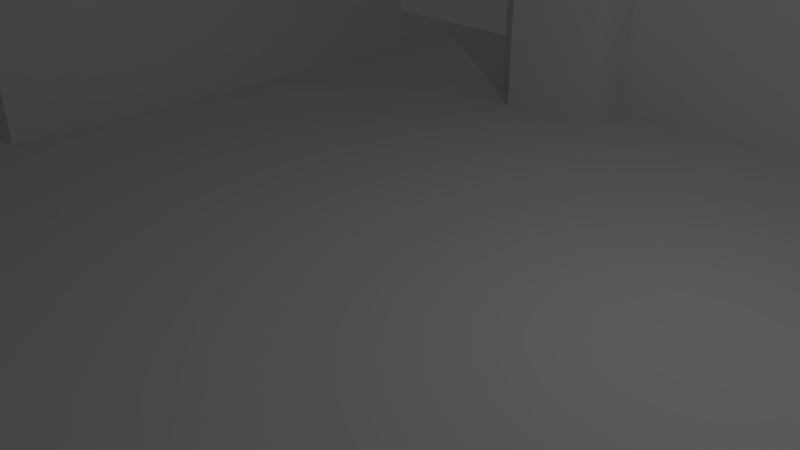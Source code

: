 # Source: room.blend  (saved by Blender 2.79.0; exported with 4.5.12 LTS)
import bpy
from mathutils import Matrix  # noqa: F401  (used for matrix-valued properties, if any)

bpy.ops.wm.read_factory_settings(use_empty=True)
scene = bpy.context.scene
scene.name = 'Scene'

# ---- collections
col_collection_1 = bpy.data.collections.new('Collection 1'); scene.collection.children.link(col_collection_1)

# ---- world
world_world = bpy.data.worlds.new('World'); scene.world = world_world
world_world.color = (0.05088, 0.05088, 0.05088)
world_world.use_sun_shadow = False
world_world.sun_shadow_jitter_overblur = 0.0
world_world.cycles.sampling_method = 'MANUAL'

# ---- cameras
cam_camera = bpy.data.cameras.new('Camera')
cam_camera.clip_end = 100.0
cam_camera.lens = 35.0
cam_camera.sensor_width = 32.0
cam_camera.sensor_height = 18.0
cam_camera.ortho_scale = 7.314
cam_camera.dof.focus_distance = 0.0
cam_camera.dof.aperture_fstop = 128.0

# ---- lights
light_lamp = bpy.data.lights.new('Lamp', 'POINT')
light_lamp.transmission_factor = 0.0
light_lamp.cutoff_distance = 30.0
light_lamp.energy = 100.0
light_lamp.shadow_buffer_clip_start = 1.001
light_lamp.shadow_soft_size = 0.1
light_lamp.shadow_maximum_resolution = 0.006
light_lamp.use_absolute_resolution = True

# ---- meshes
me_cube_002 = bpy.data.meshes.new('Cube.002')
me_cube_002.from_pydata([(-1.0, -1.0, 0.0), (-1.0, -1.0, 2.0), (-1.0, 1.0, 0.0), (-1.0, 1.0, 2.0), (1.0, -1.0, 0.0), (1.0, -1.0, 2.0), (1.0, 1.0, 0.0), (1.0, 1.0, 2.0)], [], [(0, 1, 3, 2), (2, 3, 7, 6), (6, 7, 5, 4), (4, 5, 1, 0), (2, 6, 4, 0), (7, 3, 1, 5)])
me_cube_002.use_remesh_preserve_volume = False
me_cube_002.use_remesh_preserve_attributes = False
me_cube_002.use_mirror_vertex_groups = False
me_cube_002.update()
me_cube_001 = bpy.data.meshes.new('Cube.001')
me_cube_001.from_pydata([(-1.0, -1.0, 0.0), (-1.0, -1.0, 2.0), (1.0, -1.0, 0.0), (1.0, -1.0, 2.0), (-1.0, 0.0, 0.0), (-1.0, -1.0, 1.0), (-1.0, 0.0, 2.0), (1.0, 0.0, 0.0), (1.0, 0.0, 2.0), (1.0, -1.0, 1.0), (1.0, 0.0, 1.0), (-1.0, 0.0, 1.0), (-1.0, -0.5, 0.0), (-1.0, -1.0, 1.5), (-1.0, 0.5, 2.0), (1.0, 0.5, 0.0), (1.0, -0.5, 2.0), (1.0, -1.0, 0.5), (-1.0, 0.5, 0.0), (-1.0, -1.0, 0.5), (-1.0, -0.5, 2.0), (1.0, -0.5, 0.0), (1.0, 0.5, 2.0), (1.0, -1.0, 1.5), (1.0, -0.5, 1.0), (1.0, 0.5, 1.0), (1.0, 0.0, 0.5), (1.0, 0.0, 1.5), (-1.0, 0.5, 1.0), (-1.0, 0.0, 0.5), (-1.0, 0.0, 1.5), (-1.0, -0.5, 0.5), (-1.0, 0.5, 0.5), (1.0, 0.5, 1.5), (1.0, 0.5, 0.5), (1.0, -0.5, 0.5), (1.0, -0.5, 1.5), (-1.0, 0.5, 1.5), (-1.0, -0.75, 0.0), (-1.0, -1.0, 1.75), (1.0, -0.75, 2.0), (1.0, -1.0, 0.25), (3.566, 0.25, 1.25), (-1.0, -1.0, 0.75), (-1.0, -0.25, 2.0), (1.0, -0.25, 0.0), (3.566, 0.375, 1.25), (1.0, -1.0, 1.25), (1.0, -0.75, 1.0), (3.566, 0.25, 0.375), (1.0, 0.0, 0.25), (1.0, 0.0, 1.25), (-1.0, -0.25, 1.0), (-1.0, 0.0, 0.25), (-1.0, 0.0, 1.25), (-1.0, -0.25, 0.0), (-1.0, -1.0, 1.25), (3.566, 0.25, 0.125), (3.566, 0.25, 0.25), (1.0, -0.25, 2.0), (1.0, -1.0, 0.75), (-1.0, -1.0, 0.25), (-1.0, -0.75, 2.0), (1.0, -0.75, 0.0), (1.0, -1.0, 1.75), (1.0, -0.25, 1.0), (1.0, 0.0, 0.75), (1.0, 0.0, 1.75), (3.566, 0.375, 0.25), (-1.0, 0.0, 0.75), (-1.0, 0.0, 1.75), (-1.0, -0.25, 1.5), (-1.0, -0.5, 1.75), (-1.0, -0.25, 0.5), (-1.0, -0.75, 0.5), (-1.0, -0.5, 0.25), (-1.0, -0.5, 0.75), (-3.566, 0.25, 1.375), (-1.0, 0.5, 0.25), (-1.0, 0.5, 0.75), (-3.566, 0.25, 1.125), (1.0, 0.5, 1.25), (1.0, 0.5, 1.75), (-3.566, 0.25, 1.25), (1.0, 0.5, 0.25), (1.0, 0.5, 0.75), (1.0, -0.75, 0.5), (1.0, -0.25, 0.5), (1.0, -0.5, 0.25), (1.0, -0.5, 0.75), (1.0, -0.75, 1.5), (1.0, -0.25, 1.5), (1.0, -0.5, 1.25), (1.0, -0.5, 1.75), (-3.566, 0.125, 1.25), (-1.0, 0.5, 1.25), (-1.0, 0.5, 1.75), (-3.566, 0.25, 1.875), (-3.566, 0.25, 1.625), (1.0, -0.25, 1.75), (1.0, -0.25, 1.25), (1.0, -0.75, 1.25), (1.0, -0.25, 0.75), (1.0, -0.25, 0.25), (1.0, -0.75, 0.25), (-3.566, 0.25, 1.75), (-3.566, 0.125, 1.75), (-3.566, 0.25, 1.5), (-3.566, 0.125, 1.5), (-1.0, -0.75, 0.75), (-1.0, -0.75, 0.25), (-1.0, -0.25, 0.25), (-1.0, -0.75, 1.75), (-1.0, -0.25, 1.25), (-1.0, -0.25, 1.75), (-1.0, -0.25, 0.75), (3.566, 0.25, 0.5), (3.566, 0.375, 0.5), (1.0, -0.75, 0.75), (1.0, -0.75, 1.75), (-1.0, -0.875, 0.0), (-1.0, -1.0, 1.875), (1.0, -0.875, 2.0), (1.0, -1.0, 0.125), (-1.0, 0.125, 0.0), (-1.0, -1.0, 0.875), (-1.0, -0.125, 2.0), (1.0, -0.125, 0.0), (1.0, 0.125, 2.0), (1.0, -1.0, 1.125), (1.0, -0.875, 1.0), (1.0, 0.125, 1.0), (1.0, 0.0, 0.125), (1.0, 0.0, 1.125), (-1.0, -0.125, 1.0), (-1.0, 0.0, 0.125), (-1.0, 0.0, 1.125), (-1.0, -0.375, 0.0), (-1.0, -1.0, 1.375), (-1.0, 0.375, 2.0), (1.0, 0.375, 0.0), (1.0, -0.375, 2.0), (1.0, -1.0, 0.625), (-1.0, -1.0, 0.375), (-1.0, -0.625, 2.0), (1.0, -0.625, 0.0), (1.0, -1.0, 1.625), (1.0, -0.375, 1.0), (1.0, 0.0, 0.625), (1.0, 0.0, 1.625), (-1.0, 0.375, 1.0), (-1.0, 0.0, 0.625), (-1.0, 0.0, 1.625), (-1.0, -0.125, 1.5), (-1.0, -0.125, 0.5), (-1.0, -0.625, 0.5), (-1.0, -0.5, 0.125), (-1.0, -0.5, 0.625), (-1.0, 0.375, 0.5), (-1.0, 0.5, 0.125), (-1.0, 0.5, 0.625), (1.0, 0.125, 1.5), (1.0, 0.5, 1.125), (1.0, 0.5, 1.625), (1.0, 0.125, 0.5), (1.0, 0.5, 0.125), (1.0, 0.5, 0.625), (1.0, -0.875, 0.5), (1.0, -0.375, 0.5), (1.0, -0.5, 0.125), (1.0, -0.5, 0.625), (1.0, -0.875, 1.5), (1.0, -0.375, 1.5), (1.0, -0.5, 1.125), (1.0, -0.5, 1.625), (-1.0, 0.375, 1.5), (-1.0, 0.5, 1.125), (-1.0, 0.5, 1.625), (-1.0, -0.625, 0.0), (-1.0, -1.0, 1.625), (1.0, -0.625, 2.0), (1.0, -1.0, 0.375), (-1.0, 0.375, 0.0), (-1.0, -1.0, 0.625), (-1.0, -0.375, 2.0), (1.0, -0.375, 0.0), (1.0, 0.375, 2.0), (1.0, -1.0, 1.375), (1.0, -0.625, 1.0), (1.0, 0.375, 1.0), (1.0, 0.0, 0.375), (1.0, 0.0, 1.375), (-1.0, -0.375, 1.0), (-1.0, 0.0, 0.375), (-1.0, 0.0, 1.375), (-1.0, -0.125, 0.0), (-1.0, -1.0, 1.125), (-1.0, 0.125, 2.0), (1.0, 0.125, 0.0), (1.0, -0.125, 2.0), (1.0, -1.0, 0.875), (-1.0, -1.0, 0.125), (-1.0, -0.875, 2.0), (1.0, -0.875, 0.0), (1.0, -1.0, 1.875), (1.0, -0.125, 1.0), (1.0, 0.0, 0.875), (1.0, 0.0, 1.875), (-1.0, 0.125, 1.0), (-1.0, -0.875, 1.0), (-1.0, 0.0, 0.875), (-1.0, 0.0, 1.875), (-1.0, -0.375, 1.5), (-1.0, -0.875, 1.5), (-1.0, -0.5, 1.875), (-1.0, -0.375, 0.5), (-1.0, -0.875, 0.5), (-1.0, -0.5, 0.375), (-1.0, 0.125, 0.5), (-1.0, 0.5, 0.375), (-1.0, 0.5, 0.875), (1.0, 0.375, 1.5), (1.0, 0.5, 1.375), (1.0, 0.5, 1.875), (1.0, 0.375, 0.5), (1.0, 0.5, 0.375), (1.0, 0.5, 0.875), (1.0, -0.625, 0.5), (1.0, -0.125, 0.5), (1.0, -0.5, 0.375), (1.0, -0.5, 0.875), (1.0, -0.625, 1.5), (1.0, -0.125, 1.5), (1.0, -0.5, 1.375), (1.0, -0.5, 1.875), (-1.0, 0.125, 1.5), (-1.0, 0.5, 1.375), (-1.0, 0.5, 1.875), (-1.0, 0.375, 1.75), (-1.0, 0.125, 1.75), (3.566, 0.25, 1.5), (3.566, 0.375, 1.5), (-1.0, 0.375, 1.25), (-1.0, 0.125, 1.25), (-3.566, 0.25, 0.5), (-3.566, 0.125, 0.5), (1.0, -0.375, 1.75), (1.0, -0.125, 1.75), (1.0, -0.25, 1.625), (1.0, -0.25, 1.875), (1.0, -0.375, 1.25), (1.0, -0.125, 1.25), (1.0, -0.25, 1.125), (1.0, -0.25, 1.375), (1.0, -0.875, 1.25), (1.0, -0.625, 1.25), (1.0, -0.75, 1.125), (1.0, -0.75, 1.375), (1.0, -0.375, 0.75), (1.0, -0.125, 0.75), (1.0, -0.25, 0.625), (1.0, -0.25, 0.875), (1.0, -0.375, 0.25), (1.0, -0.125, 0.25), (1.0, -0.25, 0.125), (1.0, -0.25, 0.375), (1.0, -0.875, 0.25), (1.0, -0.625, 0.25), (1.0, -0.75, 0.125), (1.0, -0.75, 0.375), (1.0, 0.125, 0.25), (1.0, 0.375, 0.25), (-3.566, 0.25, 1.0), (-3.566, 0.125, 1.0), (1.0, 0.125, 1.25), (1.0, 0.375, 1.25), (3.566, 0.25, 0.0), (3.566, 0.125, 0.0), (-1.0, 0.375, 0.75), (-1.0, 0.125, 0.75), (-3.566, 0.25, 2.0), (-3.566, 0.125, 2.0), (-1.0, 0.375, 0.25), (-1.0, 0.125, 0.25), (3.566, 0.25, 1.0), (3.566, 0.375, 1.0), (-1.0, -0.625, 0.75), (-1.0, -0.875, 0.75), (-1.0, -0.75, 0.625), (-1.0, -0.625, 0.25), (-1.0, -0.875, 0.25), (-1.0, -0.75, 0.125), (-1.0, -0.75, 0.375), (-1.0, -0.125, 0.25), (-1.0, -0.375, 0.25), (-1.0, -0.25, 0.125), (-1.0, -0.25, 0.375), (-1.0, -0.625, 1.75), (-1.0, -0.875, 1.75), (-1.0, -0.75, 1.875), (-1.0, -0.875, 1.25), (-1.0, -0.125, 1.25), (-1.0, -0.375, 1.25), (-1.0, -0.25, 1.125), (-1.0, -0.25, 1.375), (-1.0, -0.125, 1.75), (-1.0, -0.375, 1.75), (-1.0, -0.25, 1.625), (-1.0, -0.25, 1.875), (-1.0, -0.125, 0.75), (-1.0, -0.375, 0.75), (-1.0, -0.25, 0.625), (-1.0, -0.25, 0.875), (1.0, 0.125, 1.75), (1.0, 0.375, 1.75), (3.566, 0.25, 2.0), (3.566, 0.375, 2.0), (1.0, 0.125, 0.75), (1.0, 0.375, 0.75), (-3.566, 0.25, 0.0), (-3.566, 0.375, 0.0), (1.0, -0.875, 0.75), (1.0, -0.625, 0.75), (1.0, -0.75, 0.625), (1.0, -0.75, 0.875), (1.0, -0.875, 1.75), (1.0, -0.625, 1.75), (1.0, -0.75, 1.625), (1.0, -0.75, 1.875), (1.0, -0.625, 1.875), (1.0, -0.625, 1.625), (1.0, -0.875, 1.625), (1.0, -0.625, 0.875), (1.0, -0.625, 0.625), (1.0, -0.875, 0.625), (1.0, 0.375, 0.875), (1.0, 0.375, 0.625), (1.0, 0.125, 0.625), (1.0, 0.375, 1.875), (1.0, 0.375, 1.625), (1.0, 0.125, 1.625), (-1.0, -0.375, 0.875), (-1.0, -0.375, 0.625), (-1.0, -0.125, 0.625), (-1.0, -0.375, 1.875), (-1.0, -0.375, 1.625), (-1.0, -0.125, 1.625), (-1.0, -0.375, 1.375), (-1.0, -0.375, 1.125), (-1.0, -0.125, 1.125), (-1.0, -0.875, 1.375), (-1.0, -0.875, 1.125), (-1.0, -0.875, 1.875), (-1.0, -0.875, 1.625), (-1.0, -0.375, 0.375), (-1.0, -0.375, 0.125), (-1.0, -0.125, 0.125), (-1.0, -0.875, 0.375), (-1.0, -0.875, 0.125), (-1.0, -0.625, 0.125), (-1.0, -0.875, 0.875), (-1.0, -0.875, 0.625), (-1.0, -0.625, 0.625), (-1.0, 0.125, 0.375), (-1.0, 0.125, 0.125), (-1.0, 0.375, 0.125), (-1.0, 0.125, 0.875), (-1.0, 0.125, 0.625), (-1.0, 0.375, 0.625), (1.0, 0.375, 1.375), (1.0, 0.375, 1.125), (1.0, 0.125, 1.125), (1.0, 0.375, 0.375), (1.0, 0.375, 0.125), (1.0, 0.125, 0.125), (1.0, -0.625, 0.375), (1.0, -0.625, 0.125), (1.0, -0.875, 0.125), (1.0, -0.125, 0.375), (1.0, -0.125, 0.125), (1.0, -0.375, 0.125), (1.0, -0.125, 0.875), (1.0, -0.125, 0.625), (1.0, -0.375, 0.625), (1.0, -0.625, 1.375), (1.0, -0.625, 1.125), (1.0, -0.875, 1.125), (1.0, -0.125, 1.375), (1.0, -0.125, 1.125), (1.0, -0.375, 1.125), (1.0, -0.125, 1.875), (1.0, -0.125, 1.625), (1.0, -0.375, 1.625), (-1.0, 0.125, 1.375), (-1.0, 0.125, 1.125), (-1.0, 0.375, 1.125), (-1.0, 0.125, 1.875), (-1.0, 0.125, 1.625), (-1.0, 0.375, 1.625), (-1.0, 0.375, 1.875), (-1.0, 0.375, 1.375), (1.0, -0.375, 1.875), (1.0, -0.375, 1.375), (1.0, -0.875, 1.375), (1.0, -0.375, 0.875), (1.0, -0.375, 0.375), (1.0, -0.875, 0.375), (1.0, 0.125, 0.375), (1.0, 0.125, 1.375), (-1.0, 0.375, 0.875), (-1.0, 0.375, 0.375), (-1.0, -0.625, 0.375), (-1.0, -0.125, 0.375), (-1.0, -0.625, 1.875), (-1.0, -0.125, 1.375), (-1.0, -0.125, 1.875), (-1.0, -0.125, 0.875), (1.0, 0.125, 1.875), (1.0, 0.125, 0.875), (1.0, -0.875, 0.875), (1.0, -0.875, 1.875), (-1.0, 0.375, 0.0), (1.0, 0.375, 2.0), (1.0, 0.375, 1.0), (-1.0, 0.125, 2.0), (1.0, 0.125, 0.0), (-1.0, 0.125, 1.0), (-1.0, 0.125, 0.5), (1.0, 0.375, 1.5), (1.0, 0.375, 0.5), (-1.0, 0.125, 1.5), (-1.0, 0.125, 1.75), (-1.0, 0.125, 1.25), (1.0, 0.375, 0.25), (1.0, 0.375, 1.25), (-1.0, 0.125, 0.75), (-1.0, 0.125, 0.25), (1.0, 0.375, 1.75), (1.0, 0.375, 0.75), (-1.0, 0.125, 0.0), (1.0, 0.125, 2.0), (1.0, 0.125, 1.0), (-1.0, 0.375, 2.0), (1.0, 0.375, 0.0), (-1.0, 0.375, 1.0), (-1.0, 0.375, 0.5), (1.0, 0.125, 1.5), (1.0, 0.125, 0.5), (-1.0, 0.375, 1.5), (-1.0, 0.375, 1.75), (-1.0, 0.375, 1.25), (1.0, 0.125, 0.25), (1.0, 0.125, 1.25), (-1.0, 0.375, 0.75), (-1.0, 0.375, 0.25), (1.0, 0.125, 1.75), (1.0, 0.125, 0.75), (1.0, 0.375, 0.875), (1.0, 0.375, 0.625), (1.0, 0.125, 0.625), (1.0, 0.375, 1.875), (1.0, 0.375, 1.625), (1.0, 0.125, 1.625), (-1.0, 0.125, 0.375), (-1.0, 0.125, 0.125), (-1.0, 0.375, 0.125), (-1.0, 0.125, 0.875), (-1.0, 0.125, 0.625), (-1.0, 0.375, 0.625), (1.0, 0.375, 1.375), (1.0, 0.375, 1.125), (1.0, 0.125, 1.125), (1.0, 0.375, 0.375), (1.0, 0.375, 0.125), (1.0, 0.125, 0.125), (-1.0, 0.125, 1.375), (-1.0, 0.125, 1.125), (-1.0, 0.375, 1.125), (-1.0, 0.125, 1.875), (-1.0, 0.125, 1.625), (-1.0, 0.375, 1.625), (-1.0, 0.375, 1.875), (-1.0, 0.375, 1.375), (1.0, 0.125, 0.375), (1.0, 0.125, 1.375), (-1.0, 0.375, 0.875), (-1.0, 0.375, 0.375), (1.0, 0.125, 1.875), (1.0, 0.125, 0.875), (3.566, 0.25, 1.125), (3.566, 0.25, 1.375), (-3.566, 0.125, 0.75), (-3.566, 0.25, 0.75), (-3.566, 0.25, 0.625), (-3.566, 0.25, 0.875), (-3.566, 0.125, 0.25), (-3.566, 0.25, 0.25), (-3.566, 0.25, 0.125), (-3.566, 0.25, 0.375), (3.566, 0.375, 1.75), (3.566, 0.25, 1.75), (3.566, 0.25, 1.625), (3.566, 0.25, 1.875), (3.566, 0.375, 0.75), (3.566, 0.25, 0.75), (3.566, 0.25, 0.625), (3.566, 0.25, 0.875), (-3.566, 0.125, 0.0), (3.566, 0.125, 2.0), (3.566, 0.125, 1.0), (-3.566, 0.375, 2.0), (3.566, 0.375, 0.0), (-3.566, 0.375, 1.0), (-3.566, 0.375, 0.5), (3.566, 0.125, 1.5), (3.566, 0.125, 0.5), (-3.566, 0.375, 1.5), (-3.566, 0.375, 1.75), (-3.566, 0.375, 1.25), (3.566, 0.125, 0.25), (3.566, 0.125, 1.25), (-3.566, 0.375, 0.75), (-3.566, 0.375, 0.25), (3.566, 0.125, 1.75), (3.566, 0.125, 0.75), (3.566, 0.375, 0.875), (3.566, 0.375, 0.625), (3.566, 0.125, 0.625), (3.566, 0.375, 1.875), (3.566, 0.375, 1.625), (3.566, 0.125, 1.625), (-3.566, 0.125, 0.375), (-3.566, 0.125, 0.125), (-3.566, 0.375, 0.125), (-3.566, 0.125, 0.875), (-3.566, 0.125, 0.625), (-3.566, 0.375, 0.625), (3.566, 0.375, 1.375), (3.566, 0.375, 1.125), (3.566, 0.125, 1.125), (3.566, 0.375, 0.375), (3.566, 0.375, 0.125), (3.566, 0.125, 0.125), (-3.566, 0.125, 1.375), (-3.566, 0.125, 1.125), (-3.566, 0.375, 1.125), (-3.566, 0.125, 1.875), (-3.566, 0.125, 1.625), (-3.566, 0.375, 1.625), (-3.566, 0.375, 1.875), (-3.566, 0.375, 1.375), (3.566, 0.125, 0.375), (3.566, 0.125, 1.375), (-3.566, 0.375, 0.875), (-3.566, 0.375, 0.375), (3.566, 0.125, 1.875), (3.566, 0.125, 0.875), (-2.295, -1.0, 0.625), (-2.295, 3.262e-09, 0.625), (-2.295, -0.5, 0.625), (-2.295, -0.75, 0.625), (-2.295, -0.25, 0.625), (-2.295, -0.375, 0.625), (-2.295, -0.125, 0.625), (-2.295, -0.875, 0.625), (-2.295, -0.625, 0.625), (-2.295, 0.125, 0.625), (-1.0, -1.0, 0.75), (-2.295, -1.0, 0.625), (-1.335, -1.0, 0.7457), (-1.648, -1.0, 0.7333), (-1.916, -1.0, 0.7134), (-2.122, -1.0, 0.6875), (-2.251, -1.0, 0.6574), (-2.295, -0.625, 0.625), (-1.0, -0.625, 0.75), (-2.251, -0.625, 0.6574), (-2.122, -0.625, 0.6875), (-1.916, -0.625, 0.7134), (-1.648, -0.625, 0.7333), (-1.335, -0.625, 0.7457), (-1.0, -0.5, 0.75), (-2.295, -0.5, 0.625), (-1.335, -0.5, 0.7457), (-1.648, -0.5, 0.7333), (-1.916, -0.5, 0.7134), (-2.122, -0.5, 0.6875), (-2.251, -0.5, 0.6574), (-2.295, -0.875, 0.625), (-1.0, -0.875, 0.75), (-2.251, -0.875, 0.6574), (-2.122, -0.875, 0.6875), (-1.916, -0.875, 0.7134), (-1.648, -0.875, 0.7333), (-1.335, -0.875, 0.7457), (-1.0, -0.75, 0.75), (-2.295, -0.75, 0.625), (-1.335, -0.75, 0.7457), (-1.648, -0.75, 0.7333), (-1.916, -0.75, 0.7134), (-2.122, -0.75, 0.6875), (-2.251, -0.75, 0.6574), (-2.295, -0.125, 0.625), (-1.0, -0.125, 0.75), (-2.251, -0.125, 0.6574), (-2.122, -0.125, 0.6875), (-1.916, -0.125, 0.7134), (-1.648, -0.125, 0.7333), (-1.335, -0.125, 0.7457), (-1.0, 0.0, 0.75), (-2.295, 3.262e-09, 0.625), (-1.335, 8.444e-10, 0.7457), (-1.648, 1.631e-09, 0.7333), (-1.916, 2.307e-09, 0.7134), (-2.122, 2.825e-09, 0.6875), (-2.251, 3.151e-09, 0.6574), (-2.295, -0.375, 0.625), (-1.0, -0.375, 0.75), (-2.251, -0.375, 0.6574), (-2.122, -0.375, 0.6875), (-1.916, -0.375, 0.7134), (-1.648, -0.375, 0.7333), (-1.335, -0.375, 0.7457), (-1.0, -0.25, 0.75), (-2.295, -0.25, 0.625), (-1.335, -0.25, 0.7457), (-1.648, -0.25, 0.7333), (-1.916, -0.25, 0.7134), (-2.122, -0.25, 0.6875), (-2.251, -0.25, 0.6574), (-2.295, 0.125, 0.625), (-1.0, 0.125, 0.75), (-2.251, 0.125, 0.6574), (-2.122, 0.125, 0.6875), (-1.916, 0.125, 0.7134), (-1.648, 0.125, 0.7333), (-1.335, 0.125, 0.7457), (0.6774, -0.625, 1.0), (0.6774, -0.5, 1.0), (0.6774, -0.625, 1.5), (0.6774, -0.5, 1.5), (0.6774, -0.5, 1.125), (0.6774, -0.5, 1.625), (0.6774, -0.875, 1.0), (0.6774, -0.75, 1.0), (0.6774, -0.875, 1.5), (0.6774, -0.75, 1.5), (0.6774, -0.5, 1.375), (0.6774, -0.5, 1.25), (0.6774, -0.5, 0.875), (0.6774, -0.5, 0.75), (0.6774, -0.625, 0.75), (0.6774, -0.875, 0.75), (0.6774, -0.75, 0.75), (0.6774, -0.75, 0.875), (0.6774, -0.625, 1.75), (0.6774, -0.5, 1.75), (0.6774, -0.875, 1.75), (0.6774, -0.75, 1.75), (0.6774, -0.75, 1.625), (0.6774, -0.625, 1.25), (0.6774, -0.875, 1.25), (0.6774, -0.75, 1.25), (0.6774, -0.75, 1.125), (0.6774, -0.75, 1.375), (0.6774, -0.375, 1.0), (0.6774, -0.375, 1.5), (0.6774, -0.375, 1.25), (0.6774, -0.375, 1.75), (0.6774, -0.375, 0.75), (0.6774, -0.375, 0.875), (0.6774, -0.375, 1.625), (0.6774, -0.375, 1.375), (0.6774, -0.375, 1.125), (0.6774, -0.875, 1.375), (0.6774, -0.875, 1.125), (0.6774, -0.625, 1.125), (0.6774, -0.875, 1.625), (0.6774, -0.625, 1.625), (0.6774, -0.875, 0.875), (0.6774, -0.625, 0.875), (0.6774, -0.625, 1.375)], [], [(420, 122, 3, 204), (122, 40, 62, 202), (124, 364, 464, 439), (128, 197, 6, 8), (419, 130, 9, 200), (418, 131, 10, 206), (417, 128, 8, 207), (416, 134, 11, 210), (415, 126, 6, 211), (414, 153, 30, 194), (413, 144, 20, 214), (412, 154, 29, 193), (411, 155, 31, 217), (410, 158, 32, 219), (409, 150, 28, 220), (408, 161, 27, 191), (407, 164, 26, 190), (406, 167, 17, 181), (405, 168, 35, 229), (404, 147, 24, 230), (200, 125, 43, 60), (141, 59, 44, 184), (141, 184, 20, 16), (403, 171, 23, 187), (402, 172, 36, 233), (401, 141, 16, 234), (400, 175, 37, 236), (399, 139, 14, 237), (398, 238, 96, 177), (370, 275, 434, 470), (394, 243, 432, 476), (395, 242, 95, 176), (189, 370, 470, 423), (339, 314, 437, 461), (392, 246, 93, 174), (391, 247, 99, 248), (390, 199, 59, 249), (389, 250, 92, 173), (388, 251, 100, 252), (387, 232, 91, 253), (386, 254, 47, 129), (385, 255, 101, 256), (384, 231, 90, 257), (126, 199, 8, 6), (208, 394, 476, 426), (383, 258, 89, 170), (382, 259, 102, 260), (381, 205, 65, 261), (380, 262, 88, 169), (379, 263, 103, 264), (378, 228, 87, 265), (377, 266, 41, 123), (376, 267, 104, 268), (375, 227, 86, 269), (374, 270, 50, 132), (363, 218, 427, 463), (221, 339, 461, 428), (371, 274, 51, 133), (283, 363, 463, 436), (175, 400, 482, 448), (146, 179, 13, 23), (368, 278, 79, 160), (369, 221, 428, 469), (400, 242, 450, 482), (365, 282, 78, 159), (393, 235, 430, 475), (197, 128, 440, 424), (367, 151, 558, 566), (343, 311, 561, 563), (359, 289, 75, 156), (358, 290, 110, 291), (357, 216, 74, 292), (356, 293, 53, 135), (355, 294, 111, 295), (354, 215, 73, 296), (352, 202, 62, 299), (349, 301, 54, 136), (348, 302, 113, 303), (347, 212, 71, 304), (346, 305, 70, 152), (345, 306, 114, 307), (344, 184, 44, 308), (559, 582, 616, 562), (279, 367, 566, 630, 632, 633, 634, 635, 636, 631), (341, 192, 52, 312), (340, 313, 67, 149), (275, 369, 469, 434), (338, 186, 422, 460), (337, 317, 66, 148), (243, 393, 475, 432), (314, 338, 460, 437), (334, 321, 60, 142), (333, 322, 118, 323), (332, 188, 48, 324), (139, 186, 22, 14), (144, 180, 16, 20), (62, 40, 180, 144), (331, 325, 64, 146), (330, 326, 119, 327), (329, 180, 40, 328), (326, 329, 328, 119), (93, 234, 329, 326), (234, 16, 180, 329), (231, 330, 327, 90), (36, 174, 330, 231), (174, 93, 326, 330), (171, 331, 146, 23), (90, 327, 331, 171), (327, 119, 325, 331), (64, 39, 179, 146), (158, 410, 486, 445), (142, 183, 19, 17), (60, 43, 183, 142), (322, 332, 324, 118), (89, 230, 332, 322), (230, 24, 188, 332), (227, 333, 323, 86), (35, 170, 333, 227), (170, 89, 322, 333), (167, 334, 142, 17), (86, 323, 334, 167), (323, 118, 321, 334), (139, 399, 481, 442), (85, 226, 335, 318), (226, 25, 189, 335), (410, 282, 454, 486), (34, 166, 336, 224), (166, 85, 318, 336), (164, 337, 148, 26), (399, 238, 449, 481), (278, 368, 468, 453), (368, 158, 445, 468), (82, 223, 338, 314), (223, 22, 186, 338), (317, 337, 459, 456), (33, 163, 339, 221), (163, 82, 314, 339), (161, 340, 149, 27), (337, 164, 447, 459), (270, 374, 474, 451), (310, 341, 312, 115), (345, 212, 666, 671), (353, 298, 657, 677), (215, 342, 311, 73), (31, 157, 342, 215), (151, 343, 563, 558), (154, 343, 151, 29), (73, 311, 343, 154), (361, 183, 557, 564), (306, 344, 308, 114), (72, 214, 344, 306), (214, 20, 184, 344), (212, 345, 307, 71), (298, 112, 658, 657), (213, 353, 677, 645), (153, 346, 152, 30), (71, 307, 346, 153), (307, 114, 305, 346), (302, 347, 304, 113), (72, 306, 668, 656), (350, 213, 645, 674), (192, 348, 303, 52), (297, 72, 656, 655), (302, 348, 673, 667), (134, 349, 136, 11), (52, 303, 349, 134), (303, 113, 301, 349), (300, 350, 674, 661), (56, 138, 350, 300), (138, 13, 213, 350), (348, 192, 665, 673), (5, 196, 351, 209), (196, 56, 300, 351), (286, 109, 653, 651), (310, 76, 650, 669), (351, 300, 661, 675), (298, 352, 299, 112), (39, 121, 352, 298), (121, 1, 202, 352), (360, 209, 643, 679), (13, 179, 353, 213), (179, 39, 298, 353), (109, 287, 652, 653), (192, 341, 670, 665), (209, 351, 675, 643), (294, 354, 296, 111), (75, 217, 354, 294), (217, 31, 215, 354), (137, 355, 295, 55), (12, 156, 355, 137), (156, 75, 294, 355), (195, 356, 135, 4), (55, 295, 356, 195), (295, 111, 293, 356), (290, 357, 292, 110), (61, 143, 357, 290), (143, 19, 216, 357), (120, 358, 291, 38), (0, 201, 358, 120), (201, 61, 290, 358), (178, 359, 156, 12), (38, 291, 359, 178), (291, 110, 289, 359), (212, 347, 672, 666), (43, 125, 360, 287), (125, 5, 209, 360), (216, 361, 288, 74), (19, 183, 361, 216), (557, 568, 588, 564), (155, 362, 157, 31), (74, 288, 362, 155), (563, 602, 610, 558), (150, 409, 485, 444), (53, 193, 363, 283), (193, 29, 218, 363), (131, 418, 488, 441), (4, 135, 364, 124), (135, 53, 283, 364), (182, 365, 159, 18), (238, 398, 480, 449), (374, 198, 425, 474), (409, 278, 453, 485), (69, 210, 366, 279), (210, 11, 208, 366), (418, 317, 456, 488), (29, 151, 367, 218), (288, 361, 564, 560), (158, 368, 160, 32), (398, 175, 448, 480), (367, 279, 435, 467), (123, 201, 0, 2), (198, 124, 439, 425), (81, 222, 369, 275), (222, 33, 221, 369), (218, 367, 467, 427), (25, 162, 370, 189), (162, 81, 275, 370), (131, 371, 133, 10), (336, 318, 438, 458), (224, 336, 458, 429), (373, 271, 433, 473), (84, 225, 372, 271), (225, 34, 224, 372), (128, 417, 487, 440), (15, 165, 373, 140), (165, 84, 271, 373), (198, 374, 132, 7), (397, 239, 431, 479), (140, 373, 473, 443), (267, 375, 269, 104), (88, 229, 375, 267), (229, 35, 227, 375), (145, 376, 268, 63), (21, 169, 376, 145), (169, 88, 267, 376), (203, 377, 123, 2), (63, 268, 377, 203), (268, 104, 266, 377), (263, 378, 265, 103), (50, 190, 378, 263), (190, 26, 228, 378), (127, 379, 264, 45), (7, 132, 379, 127), (132, 50, 263, 379), (185, 380, 169, 21), (45, 264, 380, 185), (264, 103, 262, 380), (259, 381, 261, 102), (66, 206, 381, 259), (206, 10, 205, 381), (228, 382, 260, 87), (26, 148, 382, 228), (148, 66, 259, 382), (168, 383, 170, 35), (87, 260, 383, 168), (260, 102, 258, 383), (41, 61, 201, 123), (15, 140, 182, 18), (198, 7, 4, 124), (417, 313, 455, 487), (199, 126, 44, 59), (145, 63, 38, 178), (21, 145, 178, 12), (203, 2, 0, 120), (63, 203, 120, 38), (127, 45, 55, 195), (4, 7, 127, 195), (185, 21, 12, 137), (45, 185, 137, 55), (129, 196, 5, 9), (47, 56, 196, 129), (3, 1, 121, 204), (255, 384, 257, 101), (92, 233, 384, 255), (233, 36, 231, 384), (188, 385, 256, 48), (24, 173, 385, 188), (173, 92, 255, 385), (130, 386, 129, 9), (48, 256, 386, 130), (256, 101, 254, 386), (251, 387, 253, 100), (51, 191, 387, 251), (191, 27, 232, 387), (205, 388, 252, 65), (10, 133, 388, 205), (133, 51, 251, 388), (147, 389, 173, 24), (65, 252, 389, 147), (252, 100, 250, 389), (247, 390, 249, 99), (67, 207, 390, 247), (207, 8, 199, 390), (232, 391, 248, 91), (27, 149, 391, 232), (149, 67, 247, 391), (172, 392, 174, 36), (91, 248, 392, 172), (248, 99, 246, 392), (187, 138, 56, 47), (366, 208, 426, 466), (54, 194, 393, 243), (194, 30, 235, 393), (235, 397, 479, 430), (11, 136, 394, 208), (136, 54, 243, 394), (150, 395, 176, 28), (161, 408, 484, 446), (279, 366, 466, 435), (335, 189, 423, 457), (70, 211, 396, 239), (211, 6, 197, 396), (408, 274, 452, 484), (30, 152, 397, 235), (152, 70, 239, 397), (175, 398, 177, 37), (318, 335, 457, 438), (372, 224, 429, 472), (238, 399, 237, 96), (396, 197, 424, 478), (271, 372, 472, 433), (242, 400, 236, 95), (239, 396, 478, 431), (282, 365, 465, 454), (246, 401, 234, 93), (99, 249, 401, 246), (249, 59, 141, 401), (250, 402, 233, 92), (100, 253, 402, 250), (253, 91, 172, 402), (254, 403, 187, 47), (101, 257, 403, 254), (257, 90, 171, 403), (23, 13, 138, 187), (181, 143, 61, 41), (17, 19, 143, 181), (258, 404, 230, 89), (102, 261, 404, 258), (261, 65, 147, 404), (262, 405, 229, 88), (103, 265, 405, 262), (265, 87, 168, 405), (266, 406, 181, 41), (104, 269, 406, 266), (269, 86, 167, 406), (18, 159, 165, 15), (270, 407, 190, 50), (365, 182, 421, 465), (164, 407, 483, 447), (159, 78, 84, 165), (78, 219, 225, 84), (219, 32, 34, 225), (32, 160, 166, 34), (160, 79, 85, 166), (79, 220, 226, 85), (274, 408, 191, 51), (274, 371, 471, 452), (407, 270, 451, 483), (278, 409, 220, 79), (242, 395, 477, 450), (371, 131, 441, 471), (282, 410, 219, 78), (313, 340, 462, 455), (186, 139, 442, 422), (220, 28, 25, 226), (25, 28, 176, 162), (162, 176, 95, 81), (287, 360, 679, 652), (76, 286, 651, 650), (306, 345, 671, 668), (289, 411, 217, 75), (110, 292, 411, 289), (292, 74, 155, 411), (293, 412, 193, 53), (111, 296, 412, 293), (296, 73, 154, 412), (297, 413, 214, 72), (112, 299, 413, 297), (299, 62, 144, 413), (341, 310, 669, 670), (112, 297, 655, 658), (347, 302, 667, 672), (301, 414, 194, 54), (113, 304, 414, 301), (304, 71, 153, 414), (305, 415, 211, 70), (114, 308, 415, 305), (308, 44, 126, 415), (309, 416, 210, 69), (115, 312, 416, 309), (312, 52, 134, 416), (81, 95, 236, 222), (222, 236, 37, 33), (33, 37, 177, 163), (313, 417, 207, 67), (395, 150, 444, 477), (364, 283, 436, 464), (317, 418, 206, 66), (340, 161, 446, 462), (182, 140, 443, 421), (321, 419, 200, 60), (118, 324, 419, 321), (324, 48, 130, 419), (9, 5, 125, 200), (122, 202, 1, 3), (204, 121, 39, 64), (325, 420, 204, 64), (119, 328, 420, 325), (328, 40, 122, 420), (163, 177, 96, 82), (82, 96, 237, 223), (14, 22, 223, 237), (483, 451, 519, 551), (466, 426, 273, 534), (422, 442, 510, 316), (457, 423, 285, 525), (435, 466, 534, 491), (421, 443, 511, 320), (425, 439, 507, 277), (438, 457, 525, 503), (451, 474, 542, 519), (448, 482, 550, 516), (454, 465, 533, 522), (474, 425, 277, 542), (482, 450, 518, 550), (465, 421, 320, 533), (473, 433, 68, 541), (442, 481, 549, 510), (464, 436, 495, 532), (443, 473, 541, 511), (481, 449, 517, 549), (439, 464, 532, 507), (472, 429, 117, 540), (449, 480, 548, 517), (424, 440, 508, 281), (463, 427, 245, 531), (433, 472, 540, 68), (480, 448, 516, 548), (441, 488, 556, 509), (436, 463, 531, 495), (488, 456, 524, 556), (452, 471, 539, 520), (479, 431, 106, 547), (455, 462, 530, 523), (471, 441, 509, 539), (430, 479, 547, 108), (440, 487, 555, 508), (462, 446, 514, 530), (487, 455, 523, 555), (470, 434, 46, 538), (478, 424, 281, 546), (461, 437, 499, 529), (423, 470, 538, 285), (431, 478, 546, 106), (445, 486, 554, 513), (428, 461, 529, 241), (486, 454, 522, 554), (469, 428, 241, 537), (450, 477, 545, 518), (460, 422, 316, 528), (434, 469, 537, 46), (477, 444, 512, 545), (444, 485, 553, 512), (437, 460, 528, 499), (485, 453, 521, 553), (453, 468, 536, 521), (476, 432, 94, 544), (456, 459, 527, 524), (468, 445, 513, 536), (426, 476, 544, 273), (446, 484, 552, 514), (459, 447, 515, 527), (484, 452, 520, 552), (467, 435, 491, 535), (475, 430, 108, 543), (458, 438, 503, 526), (427, 467, 535, 245), (432, 475, 543, 94), (447, 483, 551, 515), (429, 458, 526, 117), (508, 315, 280, 281), (547, 106, 105, 98), (546, 281, 280, 97), (544, 94, 83, 80), (543, 108, 107, 77), (511, 276, 319, 320), (541, 68, 58, 57), (540, 117, 116, 49), (538, 46, 42, 489), (537, 241, 240, 490), (535, 491, 492, 493), (534, 273, 272, 494), (532, 495, 496, 497), (531, 245, 244, 498), (529, 499, 500, 501), (528, 316, 315, 502), (526, 503, 504, 505), (525, 285, 284, 506), (280, 315, 316, 510), (503, 525, 506, 504), (117, 526, 505, 116), (116, 505, 527, 515), (505, 504, 524, 527), (499, 528, 502, 500), (241, 529, 501, 240), (240, 501, 530, 514), (501, 500, 523, 530), (495, 531, 498, 496), (507, 532, 497, 319), (319, 497, 533, 320), (497, 496, 522, 533), (491, 534, 494, 492), (245, 535, 493, 244), (244, 493, 536, 513), (493, 492, 521, 536), (46, 537, 490, 42), (285, 538, 489, 284), (284, 489, 539, 509), (489, 42, 520, 539), (68, 540, 49, 58), (511, 541, 57, 276), (276, 57, 542, 277), (57, 58, 519, 542), (276, 277, 507, 319), (94, 543, 77, 83), (273, 544, 80, 272), (272, 80, 545, 512), (80, 83, 518, 545), (106, 546, 97, 105), (108, 547, 98, 107), (107, 98, 548, 516), (98, 105, 517, 548), (105, 97, 549, 517), (97, 280, 510, 549), (83, 77, 550, 518), (77, 107, 516, 550), (58, 49, 551, 519), (49, 116, 515, 551), (42, 490, 552, 520), (490, 240, 514, 552), (492, 494, 553, 521), (494, 272, 512, 553), (496, 498, 554, 522), (498, 244, 513, 554), (500, 502, 555, 523), (502, 315, 508, 555), (504, 506, 556, 524), (506, 284, 509, 556), (109, 286, 575, 595), (115, 309, 603, 623), (69, 279, 631, 609), (310, 115, 623, 617), (76, 310, 617, 581), (309, 69, 609, 603), (565, 574, 582, 559), (286, 76, 581, 575), (562, 616, 624, 561), (561, 624, 602, 563), (564, 588, 596, 560), (287, 109, 595, 589), (157, 362, 565, 559), (560, 596, 574, 565), (311, 342, 562, 561), (558, 610, 630, 566), (362, 288, 560, 565), (183, 43, 567, 569, 570, 571, 572, 573, 568, 557), (342, 157, 559, 562), (575, 581, 583, 580), (580, 583, 584, 579), (579, 584, 585, 578), (578, 585, 586, 577), (577, 586, 587, 576), (576, 587, 582, 574), (589, 595, 597, 594), (594, 597, 598, 593), (593, 598, 599, 592), (592, 599, 600, 591), (591, 600, 601, 590), (590, 601, 596, 588), (603, 609, 611, 608), (608, 611, 612, 607), (607, 612, 613, 606), (606, 613, 614, 605), (605, 614, 615, 604), (604, 615, 610, 602), (617, 623, 625, 622), (622, 625, 626, 621), (621, 626, 627, 620), (620, 627, 628, 619), (619, 628, 629, 618), (618, 629, 624, 616), (609, 631, 636, 611), (611, 636, 635, 612), (612, 635, 634, 613), (613, 634, 633, 614), (614, 633, 632, 615), (615, 632, 630, 610), (595, 575, 580, 597), (597, 580, 579, 598), (598, 579, 578, 599), (599, 578, 577, 600), (600, 577, 576, 601), (601, 576, 574, 596), (567, 589, 594, 569), (569, 594, 593, 570), (570, 593, 592, 571), (571, 592, 591, 572), (572, 591, 590, 573), (573, 590, 588, 568), (623, 603, 608, 625), (625, 608, 607, 626), (626, 607, 606, 627), (627, 606, 605, 628), (628, 605, 604, 629), (629, 604, 602, 624), (581, 617, 622, 583), (583, 622, 621, 584), (584, 621, 620, 585), (585, 620, 619, 586), (586, 619, 618, 587), (587, 618, 616, 582), (43, 287, 589, 567), (681, 639, 640, 647), (680, 637, 638, 649), (679, 643, 644, 654), (678, 655, 656, 642), (677, 657, 658, 659), (676, 660, 648, 641), (675, 661, 662, 663), (674, 645, 646, 664), (650, 649, 670, 669), (649, 638, 665, 670), (640, 642, 671, 666), (642, 656, 668, 671), (648, 647, 672, 667), (647, 640, 666, 672), (638, 641, 673, 665), (641, 648, 667, 673), (661, 674, 664, 662), (643, 675, 663, 644), (637, 676, 641, 638), (644, 663, 676, 637), (663, 662, 660, 676), (645, 677, 659, 646), (639, 678, 642, 640), (646, 659, 678, 639), (659, 658, 655, 678), (652, 679, 654, 653), (651, 680, 649, 650), (653, 654, 680, 651), (654, 644, 637, 680), (660, 681, 647, 648), (662, 664, 681, 660), (664, 646, 639, 681)])
me_cube_001.use_remesh_preserve_volume = False
me_cube_001.use_remesh_preserve_attributes = False
me_cube_001.use_mirror_vertex_groups = False
me_cube_001.update()
me_cube = bpy.data.meshes.new('Cube')
me_cube.from_pydata([(-1.0, -1.0, 0.0), (-1.0, -1.0, 2.0), (-1.0, 1.0, 0.0), (-1.0, 1.0, 2.0), (1.0, -1.0, 0.0), (1.0, -1.0, 2.0), (1.0, 1.0, 0.0), (1.0, 1.0, 2.0), (-1.0, 0.0, 0.0), (-1.0, -1.0, 1.0), (-1.0, 0.0, 2.0), (-1.0, 1.0, 1.0), (1.0, 1.0, 1.0), (1.0, 0.0, 0.0), (1.0, 0.0, 2.0), (1.0, -1.0, 1.0), (1.0, 0.0, 1.0), (-1.0, 0.0, 1.0), (-1.0, -1.0, 1.5), (-1.0, 0.5, 2.0), (-1.0, 1.0, 0.5), (1.0, 1.0, 0.5), (1.0, 0.5, 0.0), (1.0, -0.5, 2.0), (1.0, -1.0, 0.5), (-1.0, 0.5, 0.0), (-1.0, -1.0, 0.5), (-1.0, -0.5, 2.0), (-1.0, 1.0, 1.5), (1.0, 1.0, 1.5), (1.0, 0.5, 2.0), (1.0, -1.0, 1.5), (1.0, -0.5, 1.0), (1.0, 0.0, 0.5), (1.0, 0.0, 1.5), (-1.0, -0.5, 1.0), (-1.0, 0.0, 0.5), (-1.0, 0.0, 1.5), (-1.0, -0.5, 1.5), (-1.0, 0.5, 0.5), (1.0, 0.5, 0.5), (1.0, -0.5, 1.5), (-1.0, -0.75, 0.0), (-1.0, -1.0, 1.75), (-1.0, 0.75, 2.0), (-1.0, 1.0, 0.25), (1.0, 1.0, 0.25), (1.0, 0.75, 0.0), (1.0, -0.75, 2.0), (1.0, -1.0, 0.25), (-1.0, 0.25, 0.0), (-1.0, -1.0, 0.75), (-1.0, -0.25, 2.0), (-1.0, 1.0, 1.25), (1.0, 1.0, 1.25), (1.0, -0.25, 0.0), (1.0, 0.25, 2.0), (1.0, -1.0, 1.25), (1.0, -0.75, 1.0), (1.0, 0.0, 0.25), (1.0, 0.0, 1.25), (-1.0, 0.75, 1.0), (-1.0, -0.25, 1.0), (-1.0, 0.0, 0.25), (-1.0, 0.0, 1.25), (-1.0, -0.25, 0.0), (-1.0, -1.0, 1.25), (-1.0, 0.25, 2.0), (-1.0, 1.0, 0.75), (1.0, 1.0, 0.75), (1.0, 0.25, 0.0), (1.0, -0.25, 2.0), (1.0, -1.0, 0.75), (-1.0, 0.75, 0.0), (-1.0, -1.0, 0.25), (-1.0, -0.75, 2.0), (-1.0, 1.0, 1.75), (1.0, 1.0, 1.75), (1.0, -0.75, 0.0), (1.0, 0.75, 2.0), (1.0, -1.0, 1.75), (1.0, -0.25, 1.0), (1.0, 0.75, 1.0), (1.0, 0.0, 0.75), (1.0, 0.0, 1.75), (-1.0, -0.75, 1.0), (-1.0, 0.0, 0.75), (-1.0, 0.0, 1.75), (-1.0, -0.25, 1.5), (-1.0, -0.75, 1.5), (-1.0, -0.5, 1.25), (-1.0, -0.5, 1.75), (-1.0, -0.25, 0.5), (-1.0, -0.75, 0.5), (-1.0, 0.75, 0.5), (-1.0, 0.25, 0.5), (-1.0, 0.5, 0.25), (1.0, 0.75, 1.5), (1.0, 0.5, 1.75), (1.0, 0.25, 0.5), (1.0, 0.75, 0.5), (1.0, 0.5, 0.25), (1.0, -0.75, 0.5), (1.0, -0.25, 0.5), (1.0, -0.75, 1.5), (1.0, -0.25, 1.5), (1.0, -0.5, 1.25), (1.0, -0.5, 1.75), (-1.0, 0.75, 1.5), (-1.0, 0.5, 1.75), (-1.0, 0.25, 1.75), (-1.0, 0.75, 1.25), (1.0, -0.25, 1.75), (1.0, -0.25, 1.25), (1.0, -0.75, 1.25), (1.0, -0.25, 0.75), (1.0, -0.25, 0.25), (1.0, -0.75, 0.25), (1.0, 0.75, 0.75), (1.0, 0.75, 0.25), (1.0, 0.25, 0.25), (1.0, 0.75, 1.75), (1.0, 0.75, 1.25), (-1.0, 0.25, 0.25), (-1.0, 0.75, 0.25), (-1.0, -0.75, 0.75), (-1.0, -0.75, 0.25), (-1.0, -0.25, 0.25), (-1.0, -0.75, 1.75), (-1.0, -0.75, 1.25), (-1.0, -0.25, 1.25), (-1.0, -0.25, 1.75), (-1.0, -0.25, 0.75), (-1.0, 0.75, 0.75), (1.0, 0.25, 1.75), (1.0, -0.75, 0.75), (1.0, -0.75, 1.75), (-1.0, 0.75, 1.75), (-1.0, -0.875, 0.0), (-1.0, -1.0, 1.875), (-1.0, 0.875, 2.0), (-1.0, 1.0, 0.125), (1.0, 1.0, 0.125), (1.0, 0.875, 0.0), (1.0, -0.875, 2.0), (1.0, -1.0, 0.125), (-1.0, 0.125, 0.0), (-1.0, -1.0, 0.875), (-1.0, -0.125, 2.0), (-1.0, 1.0, 1.125), (1.0, 1.0, 1.125), (1.0, -0.125, 0.0), (1.0, 0.125, 2.0), (1.0, -1.0, 1.125), (1.0, -0.875, 1.0), (1.0, 0.125, 1.0), (1.0, 0.0, 0.125), (1.0, 0.0, 1.125), (-1.0, 0.875, 1.0), (-1.0, -0.125, 1.0), (-1.0, 0.0, 0.125), (-1.0, 0.0, 1.125), (-1.0, -1.0, 1.375), (-1.0, 0.375, 2.0), (-1.0, 1.0, 0.625), (1.0, 1.0, 0.625), (1.0, 0.375, 0.0), (1.0, -0.375, 2.0), (1.0, -1.0, 0.625), (-1.0, 0.625, 0.0), (-1.0, -1.0, 0.375), (-1.0, -0.625, 2.0), (-1.0, 1.0, 1.625), (1.0, 1.0, 1.625), (1.0, -0.625, 0.0), (1.0, 0.625, 2.0), (1.0, -1.0, 1.625), (1.0, -0.375, 1.0), (1.0, 0.625, 1.0), (1.0, 0.0, 0.625), (1.0, 0.0, 1.625), (-1.0, -0.625, 1.0), (-1.0, 0.0, 0.625), (-1.0, 0.0, 1.625), (-1.0, -0.125, 1.5), (-1.0, -0.625, 1.5), (-1.0, -0.5, 1.125), (-1.0, -0.5, 1.625), (-1.0, -0.125, 0.5), (-1.0, -0.625, 0.5), (-1.0, 0.875, 0.5), (-1.0, 0.375, 0.5), (-1.0, 0.5, 0.125), (-1.0, 0.5, 0.625), (1.0, 0.125, 1.5), (1.0, 0.625, 1.5), (1.0, 0.5, 1.625), (1.0, 0.125, 0.5), (1.0, 0.625, 0.5), (1.0, 0.5, 0.125), (1.0, 0.5, 0.625), (1.0, -0.875, 0.5), (1.0, -0.875, 1.5), (1.0, -0.375, 1.5), (1.0, -0.5, 1.125), (1.0, -0.5, 1.625), (-1.0, 0.875, 1.5), (-1.0, 0.5, 1.625), (-1.0, -0.625, 0.0), (-1.0, -1.0, 1.625), (-1.0, 0.625, 2.0), (-1.0, 1.0, 0.375), (1.0, 1.0, 0.375), (1.0, 0.625, 0.0), (1.0, -0.625, 2.0), (1.0, -1.0, 0.375), (-1.0, 0.375, 0.0), (-1.0, -1.0, 0.625), (-1.0, -0.375, 2.0), (-1.0, 1.0, 1.375), (1.0, 1.0, 1.375), (1.0, 0.375, 2.0), (1.0, -1.0, 1.375), (1.0, -0.625, 1.0), (1.0, 0.0, 0.375), (1.0, 0.0, 1.375), (-1.0, 0.625, 1.0), (-1.0, -0.375, 1.0), (-1.0, 0.0, 0.375), (-1.0, 0.0, 1.375), (-1.0, -0.125, 0.0), (-1.0, -1.0, 1.125), (-1.0, 0.125, 2.0), (-1.0, 1.0, 0.875), (1.0, 1.0, 0.875), (1.0, 0.125, 0.0), (1.0, -0.125, 2.0), (1.0, -1.0, 0.875), (-1.0, 0.875, 0.0), (-1.0, -1.0, 0.125), (-1.0, -0.875, 2.0), (-1.0, 1.0, 1.875), (1.0, 1.0, 1.875), (1.0, -0.875, 0.0), (1.0, 0.875, 2.0), (1.0, -1.0, 1.875), (1.0, -0.125, 1.0), (1.0, 0.875, 1.0), (1.0, 0.0, 0.875), (1.0, 0.0, 1.875), (-1.0, 0.125, 1.0), (-1.0, -0.875, 1.0), (-1.0, 0.0, 0.875), (-1.0, 0.0, 1.875), (-1.0, -0.375, 1.5), (-1.0, -0.875, 1.5), (-1.0, -0.5, 1.375), (-1.0, -0.5, 1.875), (-1.0, -0.875, 0.5), (-1.0, -0.5, 0.875), (-1.0, 0.625, 0.5), (-1.0, 0.125, 0.5), (-1.0, 0.5, 0.375), (1.0, 0.875, 1.5), (1.0, 0.5, 1.875), (1.0, 0.375, 0.5), (1.0, 0.875, 0.5), (1.0, 0.5, 0.375), (1.0, -0.625, 0.5), (1.0, -0.125, 0.5), (1.0, -0.5, 0.875), (1.0, -0.625, 1.5), (1.0, -0.125, 1.5), (1.0, -0.5, 1.375), (1.0, -0.5, 1.875), (-1.0, 0.625, 1.5), (-1.0, 0.125, 1.5), (-1.0, 0.5, 1.875), (-1.0, 0.375, 1.75), (-1.0, 0.125, 1.75), (-1.0, 0.25, 1.625), (-1.0, 0.25, 1.875), (-1.0, 0.125, 1.25), (-1.0, 0.875, 1.25), (-1.0, 0.625, 1.25), (-1.0, 0.75, 1.125), (-1.0, 0.75, 1.375), (1.0, -0.375, 1.75), (1.0, -0.125, 1.75), (1.0, -0.25, 1.625), (1.0, -0.25, 1.875), (1.0, -0.375, 1.25), (1.0, -0.125, 1.25), (1.0, -0.25, 1.125), (1.0, -0.25, 1.375), (1.0, -0.875, 1.25), (1.0, -0.625, 1.25), (1.0, -0.75, 1.125), (1.0, -0.75, 1.375), (1.0, -0.125, 0.75), (1.0, -0.25, 0.625), (1.0, -0.25, 0.875), (1.0, -0.125, 0.25), (1.0, -0.25, 0.125), (1.0, -0.25, 0.375), (1.0, -0.875, 0.25), (1.0, -0.625, 0.25), (1.0, -0.75, 0.125), (1.0, -0.75, 0.375), (1.0, 0.625, 0.75), (1.0, 0.875, 0.75), (1.0, 0.75, 0.625), (1.0, 0.75, 0.875), (1.0, 0.625, 0.25), (1.0, 0.875, 0.25), (1.0, 0.75, 0.125), (1.0, 0.75, 0.375), (1.0, 0.125, 0.25), (1.0, 0.375, 0.25), (1.0, 0.25, 0.125), (1.0, 0.25, 0.375), (1.0, 0.625, 1.75), (1.0, 0.875, 1.75), (1.0, 0.75, 1.625), (1.0, 0.75, 1.875), (1.0, 0.625, 1.25), (1.0, 0.875, 1.25), (1.0, 0.75, 1.125), (1.0, 0.75, 1.375), (1.0, 0.125, 1.25), (-1.0, 0.125, 0.75), (-1.0, 0.25, 0.625), (-1.0, 0.375, 0.25), (-1.0, 0.125, 0.25), (-1.0, 0.25, 0.125), (-1.0, 0.25, 0.375), (-1.0, 0.875, 0.25), (-1.0, 0.625, 0.25), (-1.0, 0.75, 0.125), (-1.0, 0.75, 0.375), (-1.0, -0.625, 0.75), (-1.0, -0.875, 0.75), (-1.0, -0.75, 0.625), (-1.0, -0.75, 0.875), (-1.0, -0.625, 0.25), (-1.0, -0.875, 0.25), (-1.0, -0.75, 0.125), (-1.0, -0.75, 0.375), (-1.0, -0.125, 0.25), (-1.0, -0.25, 0.125), (-1.0, -0.25, 0.375), (-1.0, -0.625, 1.75), (-1.0, -0.875, 1.75), (-1.0, -0.75, 1.625), (-1.0, -0.75, 1.875), (-1.0, -0.625, 1.25), (-1.0, -0.875, 1.25), (-1.0, -0.75, 1.125), (-1.0, -0.75, 1.375), (-1.0, -0.125, 1.25), (-1.0, -0.375, 1.25), (-1.0, -0.25, 1.125), (-1.0, -0.25, 1.375), (-1.0, -0.125, 1.75), (-1.0, -0.375, 1.75), (-1.0, -0.25, 1.625), (-1.0, -0.25, 1.875), (-1.0, -0.125, 0.75), (-1.0, -0.25, 0.625), (-1.0, -0.25, 0.875), (-1.0, 0.875, 0.75), (-1.0, 0.625, 0.75), (-1.0, 0.75, 0.625), (-1.0, 0.75, 0.875), (1.0, 0.125, 1.75), (1.0, 0.375, 1.75), (1.0, 0.25, 1.625), (1.0, 0.25, 1.875), (1.0, 0.125, 0.75), (1.0, 0.25, 0.625), (1.0, -0.875, 0.75), (1.0, -0.625, 0.75), (1.0, -0.75, 0.625), (1.0, -0.75, 0.875), (1.0, -0.875, 1.75), (1.0, -0.625, 1.75), (1.0, -0.75, 1.625), (1.0, -0.75, 1.875), (-1.0, 0.875, 1.75), (-1.0, 0.625, 1.75), (-1.0, 0.75, 1.625), (-1.0, 0.75, 1.875), (-1.0, 0.625, 1.875), (-1.0, 0.625, 1.625), (-1.0, 0.875, 1.625), (1.0, -0.625, 1.875), (1.0, -0.625, 1.625), (1.0, -0.875, 1.625), (1.0, -0.625, 0.875), (1.0, -0.625, 0.625), (1.0, -0.875, 0.625), (1.0, 0.375, 0.625), (1.0, 0.125, 0.625), (1.0, 0.375, 1.875), (1.0, 0.375, 1.625), (1.0, 0.125, 1.625), (-1.0, 0.625, 0.875), (-1.0, 0.625, 0.625), (-1.0, 0.875, 0.625), (-1.0, -0.375, 0.875), (-1.0, -0.125, 0.625), (-1.0, -0.375, 1.875), (-1.0, -0.375, 1.625), (-1.0, -0.125, 1.625), (-1.0, -0.375, 1.375), (-1.0, -0.375, 1.125), (-1.0, -0.125, 1.125), (-1.0, -0.875, 1.375), (-1.0, -0.875, 1.125), (-1.0, -0.625, 1.125), (-1.0, -0.875, 1.875), (-1.0, -0.875, 1.625), (-1.0, -0.625, 1.625), (-1.0, -0.125, 0.125), (-1.0, -0.875, 0.375), (-1.0, -0.875, 0.125), (-1.0, -0.625, 0.125), (-1.0, -0.875, 0.875), (-1.0, -0.875, 0.625), (-1.0, -0.625, 0.625), (-1.0, 0.625, 0.375), (-1.0, 0.625, 0.125), (-1.0, 0.875, 0.125), (-1.0, 0.125, 0.375), (-1.0, 0.125, 0.125), (-1.0, 0.375, 0.125), (-1.0, 0.125, 0.875), (-1.0, 0.125, 0.625), (-1.0, 0.375, 0.625), (1.0, 0.125, 1.125), (1.0, 0.875, 1.375), (1.0, 0.875, 1.125), (1.0, 0.625, 1.125), (1.0, 0.875, 1.875), (1.0, 0.875, 1.625), (1.0, 0.625, 1.625), (1.0, 0.375, 0.375), (1.0, 0.375, 0.125), (1.0, 0.125, 0.125), (1.0, 0.875, 0.375), (1.0, 0.875, 0.125), (1.0, 0.625, 0.125), (1.0, 0.875, 0.875), (1.0, 0.875, 0.625), (1.0, 0.625, 0.625), (1.0, -0.625, 0.375), (1.0, -0.625, 0.125), (1.0, -0.875, 0.125), (1.0, -0.125, 0.375), (1.0, -0.125, 0.125), (1.0, -0.125, 0.875), (1.0, -0.125, 0.625), (1.0, -0.625, 1.375), (1.0, -0.625, 1.125), (1.0, -0.875, 1.125), (1.0, -0.125, 1.375), (1.0, -0.125, 1.125), (1.0, -0.375, 1.125), (1.0, -0.125, 1.875), (1.0, -0.125, 1.625), (1.0, -0.375, 1.625), (-1.0, 0.625, 1.375), (-1.0, 0.625, 1.125), (-1.0, 0.875, 1.125), (-1.0, 0.125, 1.375), (-1.0, 0.125, 1.125), (-1.0, 0.125, 1.875), (-1.0, 0.125, 1.625), (-1.0, 0.375, 1.625), (-1.0, 0.375, 1.875), (-1.0, 0.875, 1.375), (1.0, -0.375, 1.875), (1.0, -0.375, 1.375), (1.0, -0.875, 1.375), (1.0, -0.375, 0.875), (1.0, -0.875, 0.375), (1.0, 0.625, 0.875), (1.0, 0.625, 0.375), (1.0, 0.125, 0.375), (1.0, 0.625, 1.875), (1.0, 0.625, 1.375), (1.0, 0.125, 1.375), (-1.0, 0.375, 0.375), (-1.0, 0.875, 0.375), (-1.0, -0.625, 0.875), (-1.0, -0.625, 0.375), (-1.0, -0.125, 0.375), (-1.0, -0.625, 1.875), (-1.0, -0.625, 1.375), (-1.0, -0.125, 1.375), (-1.0, -0.125, 1.875), (-1.0, -0.125, 0.875), (-1.0, 0.875, 0.875), (1.0, 0.125, 1.875), (1.0, 0.125, 0.875), (1.0, -0.875, 0.875), (1.0, -0.875, 1.875), (-1.0, 0.875, 1.875)], [], [(507, 140, 3, 241), (506, 144, 5, 245), (241, 242, 77, 76), (42, 78, 243, 138), (48, 75, 240, 144), (56, 67, 232, 152), (50, 70, 235, 146), (146, 235, 13, 8), (505, 154, 15, 237), (504, 155, 16, 248), (503, 152, 14, 249), (237, 147, 51, 72), (502, 158, 11, 233), (501, 159, 17, 252), (500, 148, 10, 253), (499, 184, 37, 229), (498, 185, 38, 256), (497, 171, 27, 257), (496, 188, 36, 228), (494, 181, 35, 259), (493, 190, 20, 211), (492, 191, 39, 262), (233, 234, 69, 68), (491, 194, 34, 225), (489, 175, 30, 264), (488, 197, 33, 224), (487, 198, 40, 267), (485, 201, 24, 215), (484, 177, 32, 270), (483, 202, 31, 222), (482, 203, 41, 273), (481, 167, 23, 274), (480, 206, 28, 219), (479, 163, 19, 277), (478, 278, 109, 207), (477, 279, 110, 280), (476, 232, 67, 281), (473, 283, 53, 149), (472, 284, 111, 285), (471, 275, 108, 286), (470, 287, 107, 205), (469, 288, 112, 289), (468, 236, 71, 290), (467, 291, 106, 204), (466, 292, 113, 293), (465, 272, 105, 294), (464, 295, 57, 153), (463, 296, 114, 297), (462, 271, 104, 298), (222, 162, 66, 57), (461, 299, 115, 300), (460, 246, 81, 301), (459, 302, 116, 303), (458, 269, 103, 304), (457, 305, 49, 145), (456, 306, 117, 307), (455, 268, 102, 308), (453, 310, 118, 311), (452, 247, 82, 312), (451, 313, 101, 199), (450, 314, 119, 315), (449, 266, 100, 316), (448, 317, 59, 156), (447, 318, 120, 319), (446, 265, 99, 320), (445, 321, 98, 196), (444, 322, 121, 323), (443, 244, 79, 324), (441, 326, 122, 327), (440, 263, 97, 328), (439, 329, 60, 157), (435, 332, 96, 192), (434, 333, 123, 334), (433, 261, 95, 335), (432, 336, 45, 141), (431, 337, 124, 338), (430, 260, 94, 339), (428, 341, 125, 342), (427, 251, 85, 343), (425, 345, 126, 346), (424, 258, 93, 347), (423, 348, 63, 160), (304, 103, 92, 350), (422, 351, 91, 187), (421, 352, 128, 353), (420, 240, 75, 354), (419, 355, 90, 186), (418, 356, 129, 357), (417, 255, 89, 358), (416, 359, 64, 161), (415, 360, 130, 361), (414, 254, 88, 362), (413, 363, 87, 183), (412, 364, 131, 365), (411, 218, 52, 366), (410, 367, 86, 182), (103, 300, 368, 92), (409, 227, 62, 369), (408, 370, 68, 164), (407, 371, 133, 372), (406, 226, 61, 373), (405, 374, 84, 180), (404, 375, 134, 376), (403, 221, 56, 377), (402, 378, 83, 179), (400, 380, 72, 168), (399, 381, 135, 382), (398, 223, 58, 383), (397, 384, 80, 176), (396, 385, 136, 386), (395, 214, 48, 387), (394, 388, 76, 172), (393, 389, 137, 390), (392, 210, 44, 391), (389, 392, 391, 137), (109, 277, 392, 389), (277, 19, 210, 392), (275, 393, 390, 108), (207, 109, 389, 393), (206, 394, 172, 28), (108, 390, 394, 206), (390, 137, 388, 394), (45, 46, 142, 141), (211, 212, 46, 45), (385, 395, 387, 136), (107, 274, 395, 385), (274, 23, 214, 395), (271, 396, 386, 104), (41, 205, 396, 271), (205, 107, 385, 396), (202, 397, 176, 31), (104, 386, 397, 202), (386, 136, 384, 397), (219, 220, 54, 53), (53, 54, 150, 149), (381, 398, 383, 135), (270, 32, 223, 398), (268, 399, 382, 102), (201, 400, 168, 24), (102, 382, 400, 201), (382, 135, 380, 400), (265, 401, 379, 99), (40, 200, 401, 265), (197, 402, 179, 33), (99, 379, 402, 197), (375, 403, 377, 134), (98, 264, 403, 375), (264, 30, 221, 403), (196, 98, 375, 404), (194, 405, 180, 34), (376, 134, 374, 405), (215, 170, 74, 49), (49, 74, 239, 145), (371, 406, 373, 133), (260, 407, 372, 94), (39, 193, 407, 260), (190, 408, 164, 20), (94, 372, 408, 190), (372, 133, 370, 408), (300, 115, 132, 368), (259, 35, 227, 409), (115, 301, 369, 132), (188, 410, 182, 36), (92, 368, 410, 188), (368, 132, 367, 410), (364, 411, 366, 131), (91, 257, 411, 364), (257, 27, 218, 411), (254, 412, 365, 88), (38, 187, 412, 254), (187, 91, 364, 412), (184, 413, 183, 37), (88, 365, 413, 184), (365, 131, 363, 413), (360, 414, 362, 130), (90, 256, 414, 360), (256, 38, 254, 414), (227, 415, 361, 62), (35, 186, 415, 227), (186, 90, 360, 415), (159, 416, 161, 17), (62, 361, 416, 159), (361, 130, 359, 416), (356, 417, 358, 129), (66, 162, 417, 356), (162, 18, 255, 417), (251, 418, 357, 85), (9, 231, 418, 251), (231, 66, 356, 418), (181, 419, 186, 35), (85, 357, 419, 181), (357, 129, 355, 419), (352, 420, 354, 128), (43, 139, 420, 352), (139, 1, 240, 420), (255, 421, 353, 89), (18, 209, 421, 255), (209, 43, 352, 421), (185, 422, 187, 38), (89, 353, 422, 185), (353, 128, 351, 422), (230, 423, 160, 8), (65, 349, 423, 230), (349, 127, 348, 423), (345, 424, 347, 126), (74, 170, 424, 345), (170, 26, 258, 424), (138, 425, 346, 42), (0, 239, 425, 138), (239, 74, 345, 425), (42, 346, 426, 208), (346, 126, 344, 426), (341, 427, 343, 125), (51, 147, 427, 341), (147, 9, 251, 427), (258, 428, 342, 93), (26, 217, 428, 258), (217, 51, 341, 428), (93, 342, 429, 189), (342, 125, 340, 429), (337, 430, 339, 124), (96, 262, 430, 337), (262, 39, 260, 430), (169, 431, 338, 73), (25, 192, 431, 169), (192, 96, 337, 431), (238, 432, 141, 2), (73, 338, 432, 238), (338, 124, 336, 432), (333, 433, 335, 123), (63, 228, 433, 333), (228, 36, 261, 433), (146, 434, 334, 50), (8, 160, 434, 146), (160, 63, 333, 434), (216, 435, 192, 25), (50, 334, 435, 216), (334, 123, 332, 435), (86, 252, 436, 330), (252, 17, 250, 436), (261, 437, 331, 95), (36, 182, 437, 261), (182, 86, 330, 437), (191, 438, 193, 39), (95, 331, 438, 191), (68, 69, 165, 164), (141, 142, 6, 2), (164, 165, 21, 20), (155, 439, 157, 16), (326, 440, 328, 122), (54, 220, 440, 326), (220, 29, 263, 440), (247, 441, 327, 82), (12, 150, 441, 247), (150, 54, 326, 441), (82, 327, 442, 178), (327, 122, 325, 442), (322, 443, 324, 121), (77, 242, 443, 322), (242, 7, 244, 443), (263, 444, 323, 97), (29, 173, 444, 263), (173, 77, 322, 444), (97, 323, 445, 195), (323, 121, 321, 445), (318, 446, 320, 120), (101, 267, 446, 318), (267, 40, 265, 446), (166, 447, 319, 70), (22, 199, 447, 166), (199, 101, 318, 447), (235, 448, 156, 13), (70, 319, 448, 235), (319, 120, 317, 448), (314, 449, 316, 119), (46, 212, 449, 314), (212, 21, 266, 449), (143, 450, 315, 47), (6, 142, 450, 143), (142, 46, 314, 450), (213, 451, 199, 22), (47, 315, 451, 213), (315, 119, 313, 451), (310, 452, 312, 118), (69, 234, 452, 310), (234, 12, 247, 452), (266, 453, 311, 100), (21, 165, 453, 266), (165, 69, 310, 453), (198, 454, 200, 40), (100, 311, 454, 198), (311, 118, 309, 454), (306, 455, 308, 117), (174, 456, 307, 78), (243, 457, 145, 4), (78, 307, 457, 243), (307, 117, 305, 457), (302, 458, 304, 116), (59, 224, 458, 302), (224, 33, 269, 458), (151, 459, 303, 55), (13, 156, 459, 151), (156, 59, 302, 459), (299, 460, 301, 115), (83, 248, 460, 299), (248, 16, 246, 460), (269, 461, 300, 103), (33, 179, 461, 269), (179, 83, 299, 461), (208, 426, 456, 174), (426, 344, 306, 456), (306, 344, 495, 455), (72, 51, 217, 168), (145, 239, 0, 4), (168, 217, 26, 24), (6, 143, 238, 2), (22, 166, 216, 25), (47, 213, 169, 73), (143, 47, 73, 238), (3, 140, 244, 7), (19, 163, 221, 30), (44, 210, 175, 79), (140, 44, 79, 244), (10, 148, 236, 14), (27, 171, 214, 23), (52, 218, 167, 71), (148, 52, 71, 236), (13, 151, 230, 8), (455, 495, 189, 268), (268, 189, 429, 399), (151, 55, 65, 230), (80, 43, 209, 176), (153, 231, 9, 15), (176, 209, 18, 31), (296, 462, 298, 114), (106, 273, 462, 296), (273, 41, 271, 462), (223, 463, 297, 58), (32, 204, 463, 223), (204, 106, 296, 463), (154, 464, 153, 15), (58, 297, 464, 154), (297, 114, 295, 464), (292, 465, 294, 113), (60, 225, 465, 292), (225, 34, 272, 465), (246, 466, 293, 81), (16, 157, 466, 246), (157, 60, 292, 466), (177, 467, 204, 32), (81, 293, 467, 177), (293, 113, 291, 467), (288, 468, 290, 112), (84, 249, 468, 288), (249, 14, 236, 468), (272, 469, 289, 105), (34, 180, 469, 272), (180, 84, 288, 469), (203, 470, 205, 41), (105, 289, 470, 203), (289, 112, 287, 470), (76, 77, 173, 172), (149, 150, 12, 11), (172, 173, 29, 28), (284, 471, 286, 111), (207, 393, 445, 196), (196, 404, 478, 207), (226, 472, 285, 61), (404, 376, 280, 478), (376, 405, 477, 280), (158, 473, 149, 11), (61, 285, 473, 158), (285, 111, 283, 473), (194, 276, 477, 405), (64, 229, 474, 282), (229, 37, 276, 474), (194, 491, 474, 276), (17, 161, 475, 250), (161, 64, 282, 475), (474, 491, 329, 282), (439, 475, 282, 329), (155, 250, 475, 439), (279, 476, 281, 110), (87, 253, 476, 279), (253, 10, 232, 476), (436, 250, 155, 504), (37, 183, 477, 276), (183, 87, 279, 477), (330, 436, 504, 378), (402, 437, 330, 378), (280, 110, 278, 478), (278, 479, 277, 109), (110, 281, 479, 278), (281, 67, 163, 479), (379, 331, 437, 402), (401, 438, 331, 379), (200, 193, 438, 401), (283, 480, 219, 53), (111, 286, 480, 283), (286, 108, 206, 480), (28, 29, 220, 219), (287, 481, 274, 107), (112, 290, 481, 287), (290, 71, 167, 481), (291, 482, 273, 106), (113, 294, 482, 291), (294, 105, 203, 482), (295, 483, 222, 57), (114, 298, 483, 295), (298, 104, 202, 483), (31, 18, 162, 222), (399, 429, 340, 381), (57, 66, 231, 153), (174, 78, 42, 208), (167, 218, 27, 23), (171, 75, 48, 214), (175, 210, 19, 30), (163, 67, 56, 221), (169, 213, 22, 25), (166, 70, 50, 216), (24, 26, 170, 215), (381, 340, 494, 398), (270, 398, 494, 259), (301, 81, 177, 484), (484, 270, 259, 409), (409, 369, 301, 484), (55, 303, 349, 65), (305, 485, 215, 49), (117, 308, 485, 305), (308, 102, 201, 485), (193, 200, 454, 407), (118, 312, 486, 309), (312, 82, 178, 486), (313, 487, 267, 101), (119, 316, 487, 313), (316, 100, 198, 487), (317, 488, 224, 59), (120, 320, 488, 317), (320, 99, 197, 488), (321, 489, 264, 98), (121, 324, 489, 321), (324, 79, 175, 489), (407, 454, 309, 371), (122, 328, 490, 325), (328, 97, 195, 490), (329, 491, 225, 60), (371, 309, 486, 406), (406, 486, 178, 226), (20, 21, 212, 211), (178, 442, 472, 226), (442, 325, 284, 472), (284, 325, 490, 471), (332, 492, 262, 96), (123, 335, 492, 332), (335, 95, 191, 492), (336, 493, 211, 45), (124, 339, 493, 336), (339, 94, 190, 493), (349, 303, 116, 127), (125, 343, 494, 340), (343, 85, 181, 494), (116, 304, 350, 127), (126, 347, 495, 344), (347, 93, 189, 495), (348, 496, 228, 63), (127, 350, 496, 348), (350, 92, 188, 496), (351, 497, 257, 91), (128, 354, 497, 351), (354, 75, 171, 497), (355, 498, 256, 90), (129, 358, 498, 355), (358, 89, 185, 498), (359, 499, 229, 64), (130, 362, 499, 359), (362, 88, 184, 499), (363, 500, 253, 87), (131, 366, 500, 363), (366, 52, 148, 500), (367, 501, 252, 86), (132, 369, 501, 367), (369, 62, 159, 501), (370, 502, 233, 68), (133, 373, 502, 370), (373, 61, 158, 502), (11, 12, 234, 233), (374, 503, 249, 84), (134, 377, 503, 374), (377, 56, 152, 503), (378, 504, 248, 83), (471, 490, 195, 275), (275, 195, 445, 393), (380, 505, 237, 72), (135, 383, 505, 380), (383, 58, 154, 505), (15, 9, 147, 237), (152, 232, 10, 14), (144, 240, 1, 5), (138, 243, 4, 0), (245, 139, 43, 80), (5, 1, 139, 245), (384, 506, 245, 80), (136, 387, 506, 384), (387, 48, 144, 506), (3, 7, 242, 241), (388, 507, 241, 76), (137, 391, 507, 388), (391, 44, 140, 507)])
me_cube.use_remesh_preserve_volume = False
me_cube.use_remesh_preserve_attributes = False
me_cube.use_mirror_vertex_groups = False
me_cube.update()
me_plane = bpy.data.meshes.new('Plane')
me_plane.from_pydata([(-1.0, -1.0, 0.0), (1.0, -1.0, 0.0), (-1.0, 1.0, 0.0), (1.0, 1.0, 0.0), (-1.0, 0.0, 0.0), (0.0, -1.0, 0.0), (1.0, 0.0, 0.0), (0.0, 1.0, 0.0), (0.0, 0.0, 0.0)], [], [(8, 6, 3, 7), (4, 8, 7, 2), (0, 5, 8, 4), (5, 1, 6, 8)])
me_plane.use_remesh_preserve_volume = False
me_plane.use_remesh_preserve_attributes = False
me_plane.use_mirror_vertex_groups = False
me_plane.update()

# ---- objects
ob_cube_002 = bpy.data.objects.new('Cube.002', me_cube_002)
ob_cube_001 = bpy.data.objects.new('Cube.001', me_cube_001)
ob_cube = bpy.data.objects.new('Cube', me_cube)
ob_plane = bpy.data.objects.new('Plane', me_plane)
ob_lamp = bpy.data.objects.new('Lamp', light_lamp)
ob_camera = bpy.data.objects.new('Camera', cam_camera)

# ---- transforms, parenting, visibility, modifiers, constraints
ob_cube_002.location = (-4.631, -5.994, 0.0)
ob_cube_002.rotation_euler = (0.0, -0.0, 1.571)
ob_cube_002.scale = (0.4153, 2.396, 5.06)
ob_cube_002.lineart.crease_threshold = 0.0
ob_cube_001.location = (0.0, 7.442, 0.0)
ob_cube_001.rotation_euler = (0.0, -0.0, 1.643)
ob_cube_001.scale = (0.4153, 7.206, 5.06)
ob_cube_001.lineart.crease_threshold = 0.0
ob_cube.location = (-7.442, 0.0, 0.0)
ob_cube.scale = (0.4153, 7.206, 5.06)
ob_cube.lineart.crease_threshold = 0.0
ob_plane.location = (0.0, 0.0, 0.0)
ob_plane.scale = (9.786, 9.786, 9.786)
ob_plane.lineart.crease_threshold = 0.0
ob_lamp.location = (4.076, 1.005, 5.904)
ob_lamp.rotation_euler = (0.6503, 0.05522, 1.866)
ob_lamp.lock_rotations_4d = False
ob_lamp.empty_display_type = 'ARROWS'
ob_lamp.color = (0.0, 0.0, 0.0, 0.0)
ob_lamp.hide_viewport = True
ob_lamp.lineart.crease_threshold = 0.0
ob_camera.location = (7.481, -6.508, 5.344)
ob_camera.rotation_euler = (1.109, 0.0, 0.8149)
ob_camera.lock_rotations_4d = False
ob_camera.empty_display_type = 'ARROWS'
ob_camera.color = (0.0, 0.0, 0.0, 0.0)
ob_camera.hide_viewport = True
ob_camera.display_type = 'WIRE'
ob_camera.lineart.crease_threshold = 0.0

# ---- collection membership
col_collection_1.objects.link(ob_cube_002)
col_collection_1.objects.link(ob_cube_001)
col_collection_1.objects.link(ob_cube)
col_collection_1.objects.link(ob_plane)
col_collection_1.objects.link(ob_lamp)
col_collection_1.objects.link(ob_camera)

# ---- scene / render settings (as saved in the file)
scene.camera = ob_camera
scene.frame_start = 1; scene.frame_end = 250; scene.frame_set(1)
scene.render.engine = 'BLENDER_EEVEE_NEXT'
scene.render.resolution_percentage = 50
scene.render.dither_intensity = 0.0
scene.cycles.use_denoising = False
scene.cycles.samples = 128
scene.cycles.sampling_pattern = 'TABULATED_SOBOL'
scene.cycles.use_adaptive_sampling = False
scene.cycles.use_light_tree = False
scene.cycles.blur_glossy = 0.0
scene.cycles.sample_clamp_indirect = 0.0
scene.view_settings.view_transform = 'Standard'
bpy.context.view_layer.update()
